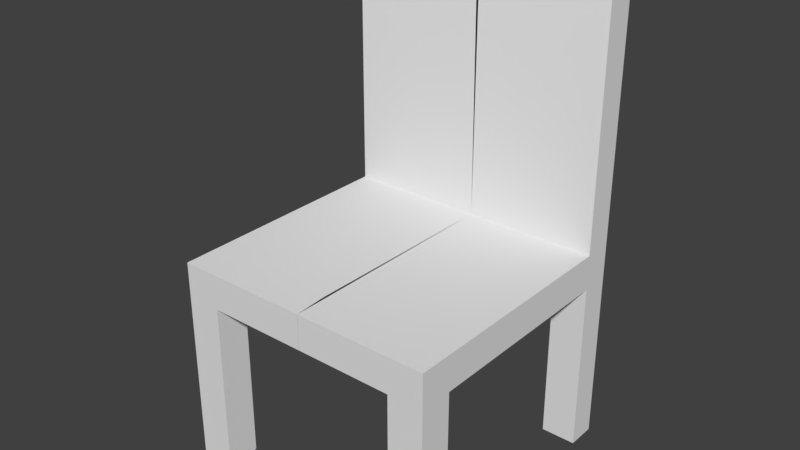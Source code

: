 # Source: Chair.blend  (saved by Blender 2.77.0; exported with 4.5.12 LTS)
import bpy
from mathutils import Matrix  # noqa: F401  (used for matrix-valued properties, if any)

bpy.ops.wm.read_factory_settings(use_empty=True)
scene = bpy.context.scene
scene.name = 'Scene'

# ---- collections
col_collection_1 = bpy.data.collections.new('Collection 1'); scene.collection.children.link(col_collection_1)

# ---- materials (node trees are filled in below, after node groups)
mat_material = bpy.data.materials.new('Material')
mat_material.alpha_threshold = 0.0
mat_material.use_transparent_shadow = False
mat_material.roughness = 0.5
mat_material.line_color = (0.0, 0.0, 0.0, 1.0)

# ---- material node trees

# ---- world
world_world = bpy.data.worlds.new('World'); scene.world = world_world
world_world.color = (0.05088, 0.05088, 0.05088)
world_world.use_sun_shadow = False
world_world.sun_shadow_jitter_overblur = 0.0
world_world.cycles.sampling_method = 'MANUAL'

# ---- meshes
me_cube = bpy.data.meshes.new('Cube')
me_cube.from_pydata([(-0.5, -0.5, 0.0), (-0.5, 0.5, 0.0), (-0.5, -0.5, 1.0), (-0.5, 0.5, 1.0), (-0.5, -0.375, 0.0), (-0.5, -0.375, 1.0), (-0.5, 0.3906, 0.0), (-0.5, 0.3906, 1.0), (-0.3687, 0.5, 0.0), (-0.3687, -0.5, 0.0), (-0.3687, 0.5, 1.0), (-0.3687, -0.5, 1.0), (-0.3687, -0.375, 1.0), (-0.3687, -0.375, 0.0), (-0.3687, 0.3906, 0.0), (-0.3687, 0.3906, 1.0), (0.008488, -0.375, 1.0), (0.008488, 0.3906, 1.0), (0.008488, 0.5, 0.0), (0.008488, -0.5, 0.0), (0.008488, 0.5, 1.0), (0.008488, -0.5, 1.0), (0.008488, -0.375, 0.0), (0.008488, 0.3906, 0.0), (-0.3687, 0.5, -4.949), (-0.5, 0.5, -4.949), (-0.3687, -0.5, -4.949), (-0.5, -0.5, -4.949), (-0.5, 0.3906, -4.949), (-0.5, -0.375, -4.949), (-0.3687, -0.375, -4.949), (-0.3687, 0.3906, -4.949), (-0.3687, 0.5, 7.963), (-0.5, 0.5, 7.963), (-0.5, 0.3906, 7.963), (0.008488, 0.5, 7.963), (-0.3687, 0.3906, 7.963), (0.008488, 0.3906, 7.963), (-0.3687, 0.4685, 8.577), (-0.5, 0.4685, 8.577), (-0.5, 0.4221, 8.577), (0.008488, 0.4685, 8.577), (-0.3687, 0.4221, 8.577), (0.008488, 0.4221, 8.577), (0.5, -0.5, 0.0), (0.5, 0.5, 0.0), (0.5, -0.5, 1.0), (0.5, 0.5, 1.0), (0.5, -0.375, 0.0), (0.5, -0.375, 1.0), (0.5, 0.3906, 0.0), (0.5, 0.3906, 1.0), (0.3687, 0.5, 0.0), (0.3687, -0.5, 0.0), (0.3687, 0.5, 1.0), (0.3687, -0.5, 1.0), (0.3687, -0.375, 1.0), (0.3687, -0.375, 0.0), (0.3687, 0.3906, 0.0), (0.3687, 0.3906, 1.0), (0.0005305, -0.375, 1.0), (0.008407, 0.3906, 1.0), (-0.008488, 0.5, 0.0), (0.008094, -0.5, 0.0), (0.007459, 0.5, 1.0), (0.008094, -0.5, 1.0), (0.008153, -0.375, 0.0), (0.008153, 0.3906, 0.0), (0.3687, 0.5, -4.949), (0.5, 0.5, -4.949), (0.3687, -0.5, -4.949), (0.5, -0.5, -4.949), (0.5, 0.3906, -4.949), (0.5, -0.375, -4.949), (0.3687, -0.375, -4.949), (0.3687, 0.3906, -4.949), (0.3687, 0.5, 7.963), (0.5, 0.5, 7.963), (0.5, 0.3906, 7.963), (0.007459, 0.5, 7.963), (0.3687, 0.3906, 7.963), (-0.0006115, 0.3906, 7.963), (0.3687, 0.4685, 8.577), (0.5, 0.4685, 8.577), (0.5, 0.4221, 8.577), (0.007459, 0.4685, 8.577), (0.3687, 0.4221, 8.577), (0.01275, 0.4221, 8.577)], [], [(0, 4, 29, 27), (12, 5, 2, 11), (9, 11, 2, 0), (6, 7, 3, 1), (10, 8, 1, 3), (0, 2, 5, 4), (15, 7, 5, 12), (14, 13, 4, 6), (9, 0, 27, 26), (17, 20, 35, 37), (4, 5, 7, 6), (7, 15, 36, 34), (18, 23, 14, 8), (23, 22, 13, 14), (17, 15, 12, 16), (20, 18, 8, 10), (19, 21, 11, 9), (16, 12, 11, 21), (22, 19, 9, 13), (30, 26, 27, 29), (24, 31, 28, 25), (6, 1, 25, 28), (4, 13, 30, 29), (1, 8, 24, 25), (13, 9, 26, 30), (8, 14, 31, 24), (14, 6, 28, 31), (34, 36, 42, 40), (36, 37, 43, 42), (15, 17, 37, 36), (3, 7, 34, 33), (20, 10, 32, 35), (10, 3, 33, 32), (38, 39, 40, 42), (41, 38, 42, 43), (33, 34, 40, 39), (37, 35, 41, 43), (35, 32, 38, 41), (32, 33, 39, 38), (44, 71, 73, 48), (56, 55, 46, 49), (53, 44, 46, 55), (50, 45, 47, 51), (54, 47, 45, 52), (44, 48, 49, 46), (59, 56, 49, 51), (58, 50, 48, 57), (53, 70, 71, 44), (61, 81, 79, 64), (48, 50, 51, 49), (51, 78, 80, 59), (62, 52, 58, 67), (67, 58, 57, 66), (61, 60, 56, 59), (64, 54, 52, 62), (63, 53, 55, 65), (60, 65, 55, 56), (66, 57, 53, 63), (74, 73, 71, 70), (68, 69, 72, 75), (50, 72, 69, 45), (48, 73, 74, 57), (45, 69, 68, 52), (57, 74, 70, 53), (52, 68, 75, 58), (58, 75, 72, 50), (78, 84, 86, 80), (80, 86, 87, 81), (59, 80, 81, 61), (47, 77, 78, 51), (64, 79, 76, 54), (54, 76, 77, 47), (82, 86, 84, 83), (85, 87, 86, 82), (77, 83, 84, 78), (81, 87, 85, 79), (79, 85, 82, 76), (76, 82, 83, 77)])
me_cube.polygons.foreach_set('use_smooth', [True] * 78)
me_cube.materials.append(mat_material)
me_cube.use_remesh_preserve_volume = False
me_cube.use_remesh_preserve_attributes = False
me_cube.use_mirror_vertex_groups = False
me_cube.update()

# ---- objects
ob_cube = bpy.data.objects.new('Cube', me_cube)

# ---- transforms, parenting, visibility, modifiers, constraints
ob_cube.location = (0.0, 0.0, 0.0)
ob_cube.scale = (1.976, 1.976, 0.2596)
ob_cube.lock_rotations_4d = False
ob_cube.empty_display_type = 'ARROWS'
ob_cube.lineart.crease_threshold = 0.0
_m = ob_cube.modifiers.new('EdgeSplit', 'EDGE_SPLIT')

# ---- collection membership
col_collection_1.objects.link(ob_cube)

# ---- scene / render settings (as saved in the file)
scene.frame_start = 1; scene.frame_end = 250; scene.frame_set(1)
scene.render.engine = 'BLENDER_EEVEE_NEXT'
scene.render.resolution_percentage = 50
scene.render.dither_intensity = 0.0
scene.cycles.use_denoising = False
scene.cycles.samples = 128
scene.cycles.sampling_pattern = 'TABULATED_SOBOL'
scene.cycles.light_sampling_threshold = 0.0
scene.cycles.use_adaptive_sampling = False
scene.cycles.use_light_tree = False
scene.cycles.blur_glossy = 0.0
scene.cycles.sample_clamp_indirect = 0.0
scene.view_settings.view_transform = 'Standard'
bpy.context.view_layer.update()

# ---- added for rendering (the .blend has no active camera and no usable light): camera, sun
cam_auto = bpy.data.cameras.new('AutoCamera')
cam_auto.lens = 50.0
cam_auto.sensor_width = 36.0
cam_auto.clip_end = 1000.0
ob_auto_camera = bpy.data.objects.new('AutoCamera', cam_auto)
scene.collection.objects.link(ob_auto_camera)
ob_auto_camera.location = (4.15193, -4.98231, 3.79239)
ob_auto_camera.rotation_euler = (1.09748, -7.21219e-08, 0.694738)
scene.camera = ob_auto_camera
light_auto_sun = bpy.data.lights.new('AutoSun', 'SUN')
light_auto_sun.energy = 3.0
light_auto_sun.angle = 0.0523599
ob_auto_sun = bpy.data.objects.new('AutoSun', light_auto_sun)
scene.collection.objects.link(ob_auto_sun)
ob_auto_sun.rotation_euler = (0.872665, 0.174533, 0.523599)
bpy.context.view_layer.update()
